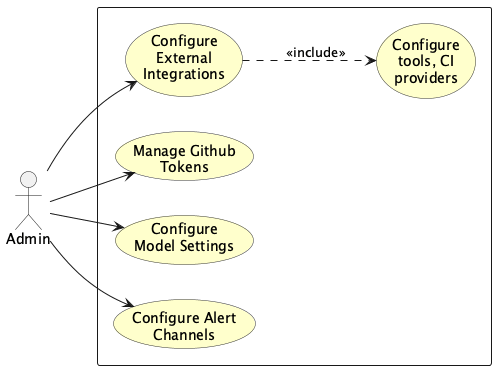

The diagram above was rendered by PlantUML. Its source (embedded in the PNG):
@startuml
'===============================================================
' UC-09: CONFIGURE SYSTEM SETTINGS (Admin)
'===============================================================

skinparam actorStyle stick
skinparam usecase {
    BorderColor #333333
    BackgroundColor #FFFFCC
}

left to right direction

actor "Admin" as Admin

rectangle {
    usecase "Configure\nExternal\nIntegrations" as UC_Integrations
    usecase "Configure\ntools, CI\nproviders" as UC_Tools
    usecase "Manage Github\nTokens" as UC_Tokens
    usecase "Configure\nModel Settings" as UC_Model
    usecase "Configure Alert\nChannels" as UC_AlertChannels
}

Admin --> UC_Integrations
Admin --> UC_Tokens
Admin --> UC_Model
Admin --> UC_AlertChannels

UC_Integrations ..> UC_Tools : <<include>>

@enduml